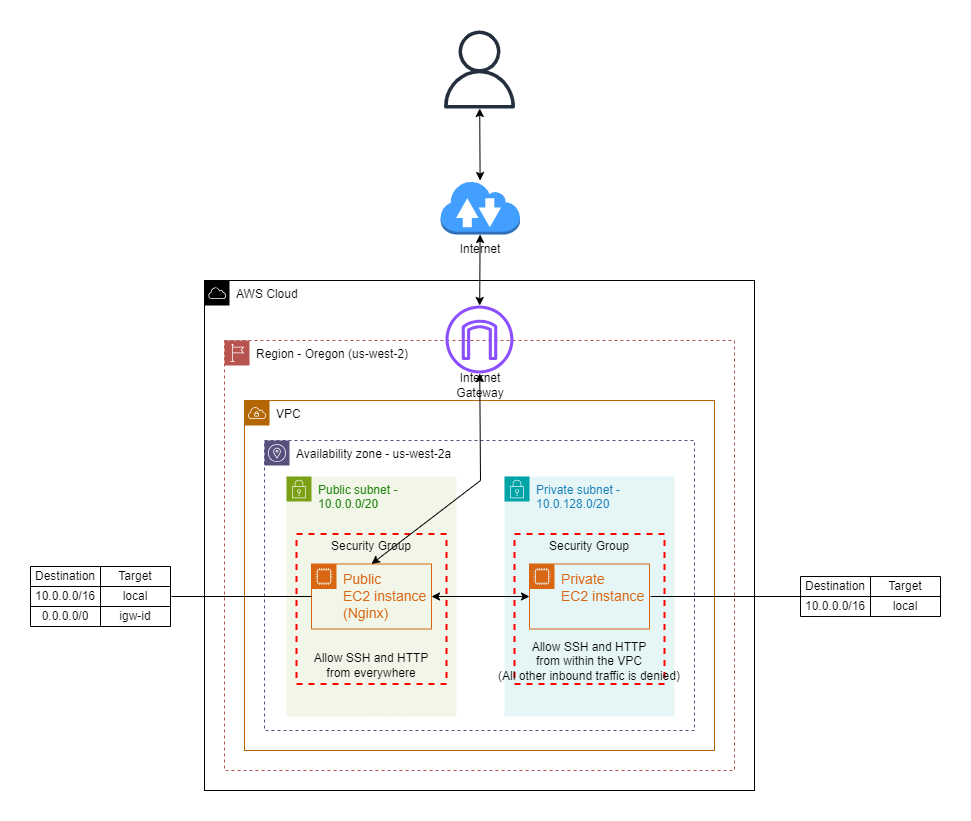

The diagram above was exported from draw.io. Its source (the exported page's mxGraphModel, read from the mxfile embedded in the PNG):
<mxGraphModel dx="2102" dy="2867" grid="1" gridSize="10" guides="1" tooltips="1" connect="1" arrows="1" fold="1" page="1" pageScale="1" pageWidth="850" pageHeight="1100" math="0" shadow="0">
  <root>
    <mxCell id="0" />
    <mxCell id="1" parent="0" />
    <mxCell id="jnHiDplncQ5lODW3lhRb-4" value="AWS Cloud" style="sketch=0;outlineConnect=0;html=1;whiteSpace=wrap;fontSize=12;fontStyle=0;shape=mxgraph.aws4.group;grIcon=mxgraph.aws4.group_aws_cloud;verticalAlign=top;align=left;spacingLeft=30;dashed=0;movable=1;resizable=1;rotatable=1;deletable=1;editable=1;locked=0;connectable=1;" parent="1" vertex="1">
      <mxGeometry x="150" y="-1700" width="550" height="510" as="geometry" />
    </mxCell>
    <mxCell id="jnHiDplncQ5lODW3lhRb-1" value="VPC" style="sketch=0;outlineConnect=0;html=1;whiteSpace=wrap;fontSize=12;fontStyle=0;shape=mxgraph.aws4.group;grIcon=mxgraph.aws4.group_vpc;strokeColor=#b46504;fillColor=none;verticalAlign=top;align=left;spacingLeft=30;dashed=0;" parent="1" vertex="1">
      <mxGeometry x="190" y="-1580" width="470" height="350" as="geometry" />
    </mxCell>
    <mxCell id="jnHiDplncQ5lODW3lhRb-8" value="Region - Oregon (us-west-2)" style="sketch=0;outlineConnect=0;html=1;whiteSpace=wrap;fontSize=12;fontStyle=0;shape=mxgraph.aws4.group;grIcon=mxgraph.aws4.group_region;strokeColor=#b85450;fillColor=none;verticalAlign=top;align=left;spacingLeft=30;dashed=1;movable=1;resizable=1;rotatable=1;deletable=1;editable=1;locked=0;connectable=1;" parent="1" vertex="1">
      <mxGeometry x="170" y="-1640" width="510" height="430" as="geometry" />
    </mxCell>
    <mxCell id="jnHiDplncQ5lODW3lhRb-11" value="" style="sketch=0;outlineConnect=0;fontColor=#232F3E;gradientColor=none;fillColor=#8C4FFF;strokeColor=none;dashed=0;verticalLabelPosition=bottom;verticalAlign=top;align=center;html=1;fontSize=12;fontStyle=0;aspect=fixed;pointerEvents=1;shape=mxgraph.aws4.internet_gateway;" parent="1" vertex="1">
      <mxGeometry x="391" y="-1675" width="68" height="68" as="geometry" />
    </mxCell>
    <mxCell id="jnHiDplncQ5lODW3lhRb-12" value="" style="group" parent="1" vertex="1" connectable="0">
      <mxGeometry x="210" y="-1540" width="430" height="290" as="geometry" />
    </mxCell>
    <mxCell id="jnHiDplncQ5lODW3lhRb-3" value="Availability zone - us-west-2a" style="sketch=0;outlineConnect=0;html=1;whiteSpace=wrap;fontSize=12;fontStyle=0;shape=mxgraph.aws4.group;grIcon=mxgraph.aws4.group_availability_zone;strokeColor=#56517e;fillColor=none;verticalAlign=top;align=left;spacingLeft=30;dashed=1;" parent="jnHiDplncQ5lODW3lhRb-12" vertex="1">
      <mxGeometry width="430" height="290" as="geometry" />
    </mxCell>
    <mxCell id="jnHiDplncQ5lODW3lhRb-5" value="Public subnet - 10.0.0.0/20" style="points=[[0,0],[0.25,0],[0.5,0],[0.75,0],[1,0],[1,0.25],[1,0.5],[1,0.75],[1,1],[0.75,1],[0.5,1],[0.25,1],[0,1],[0,0.75],[0,0.5],[0,0.25]];outlineConnect=0;gradientColor=none;html=1;whiteSpace=wrap;fontSize=12;fontStyle=0;container=1;pointerEvents=0;collapsible=0;recursiveResize=0;shape=mxgraph.aws4.group;grIcon=mxgraph.aws4.group_security_group;grStroke=0;strokeColor=#7AA116;fillColor=#F2F6E8;verticalAlign=top;align=left;spacingLeft=30;fontColor=#248814;dashed=0;" parent="jnHiDplncQ5lODW3lhRb-12" vertex="1">
      <mxGeometry x="22" y="36" width="170" height="240" as="geometry" />
    </mxCell>
    <mxCell id="jnHiDplncQ5lODW3lhRb-13" value="&lt;font style=&quot;font-size: 14px;&quot;&gt;Public &lt;br&gt;EC2 instance&amp;nbsp;&lt;br&gt;(Nginx)&lt;/font&gt;" style="points=[[0,0],[0.25,0],[0.5,0],[0.75,0],[1,0],[1,0.25],[1,0.5],[1,0.75],[1,1],[0.75,1],[0.5,1],[0.25,1],[0,1],[0,0.75],[0,0.5],[0,0.25]];outlineConnect=0;gradientColor=none;html=1;whiteSpace=wrap;fontSize=12;fontStyle=0;container=1;pointerEvents=0;collapsible=0;recursiveResize=0;shape=mxgraph.aws4.group;grIcon=mxgraph.aws4.group_ec2_instance_contents;strokeColor=#D86613;fillColor=none;verticalAlign=top;align=left;spacingLeft=30;fontColor=#D86613;dashed=0;" parent="jnHiDplncQ5lODW3lhRb-5" vertex="1">
      <mxGeometry x="25" y="87.5" width="120" height="65" as="geometry" />
    </mxCell>
    <mxCell id="hsNu5jYM7z4mAyNZWEtM-28" value="Security Group" style="fontStyle=0;verticalAlign=top;align=center;spacingTop=-2;fillColor=none;rounded=0;whiteSpace=wrap;html=1;strokeColor=#FF0000;strokeWidth=2;dashed=1;container=1;collapsible=0;expand=0;recursiveResize=0;" vertex="1" parent="jnHiDplncQ5lODW3lhRb-5">
      <mxGeometry x="10" y="57.5" width="150" height="150" as="geometry" />
    </mxCell>
    <mxCell id="hsNu5jYM7z4mAyNZWEtM-30" value="Allow SSH and HTTP &lt;br&gt;from everywhere" style="text;strokeColor=none;align=center;fillColor=none;html=1;verticalAlign=middle;whiteSpace=wrap;rounded=0;" vertex="1" parent="hsNu5jYM7z4mAyNZWEtM-28">
      <mxGeometry y="116" width="150" height="30" as="geometry" />
    </mxCell>
    <mxCell id="jnHiDplncQ5lODW3lhRb-7" value="Private subnet - 10.0.128.0/20" style="points=[[0,0],[0.25,0],[0.5,0],[0.75,0],[1,0],[1,0.25],[1,0.5],[1,0.75],[1,1],[0.75,1],[0.5,1],[0.25,1],[0,1],[0,0.75],[0,0.5],[0,0.25]];outlineConnect=0;gradientColor=none;html=1;whiteSpace=wrap;fontSize=12;fontStyle=0;container=1;pointerEvents=0;collapsible=0;recursiveResize=0;shape=mxgraph.aws4.group;grIcon=mxgraph.aws4.group_security_group;grStroke=0;strokeColor=#00A4A6;fillColor=#E6F6F7;verticalAlign=top;align=left;spacingLeft=30;fontColor=#147EBA;dashed=0;" parent="jnHiDplncQ5lODW3lhRb-12" vertex="1">
      <mxGeometry x="240" y="36" width="170" height="240" as="geometry" />
    </mxCell>
    <mxCell id="hsNu5jYM7z4mAyNZWEtM-29" value="Security Group" style="fontStyle=0;verticalAlign=top;align=center;spacingTop=-2;fillColor=none;rounded=0;whiteSpace=wrap;html=1;strokeColor=#FF0000;strokeWidth=2;dashed=1;container=1;collapsible=0;expand=0;recursiveResize=0;" vertex="1" parent="jnHiDplncQ5lODW3lhRb-7">
      <mxGeometry x="10" y="57.5" width="150" height="150" as="geometry" />
    </mxCell>
    <mxCell id="hsNu5jYM7z4mAyNZWEtM-31" value="Allow SSH and HTTP &lt;br&gt;from within the VPC&lt;br&gt;(All other inbound traffic is denied)" style="text;strokeColor=none;align=center;fillColor=none;html=1;verticalAlign=middle;whiteSpace=wrap;rounded=0;" vertex="1" parent="hsNu5jYM7z4mAyNZWEtM-29">
      <mxGeometry x="-20" y="102" width="190" height="50" as="geometry" />
    </mxCell>
    <mxCell id="oLUIcf6-z-6LXCvlSGGR-16" value="" style="endArrow=classic;startArrow=classic;html=1;rounded=0;exitX=1;exitY=0.5;exitDx=0;exitDy=0;" parent="jnHiDplncQ5lODW3lhRb-12" source="jnHiDplncQ5lODW3lhRb-13" target="jnHiDplncQ5lODW3lhRb-14" edge="1">
      <mxGeometry width="50" height="50" relative="1" as="geometry">
        <mxPoint x="530" y="140" as="sourcePoint" />
        <mxPoint x="580" y="90" as="targetPoint" />
      </mxGeometry>
    </mxCell>
    <mxCell id="hsNu5jYM7z4mAyNZWEtM-26" value="" style="verticalLabelPosition=bottom;shadow=0;dashed=0;align=center;html=1;verticalAlign=top;strokeWidth=1;shape=mxgraph.mockup.markup.line;strokeColor=#000000;" vertex="1" parent="jnHiDplncQ5lODW3lhRb-12">
      <mxGeometry x="-93" y="146" width="140" height="20" as="geometry" />
    </mxCell>
    <mxCell id="jnHiDplncQ5lODW3lhRb-14" value="&lt;font style=&quot;&quot;&gt;&lt;font style=&quot;font-size: 14px;&quot;&gt;Private&lt;/font&gt;&lt;br&gt;&lt;font style=&quot;font-size: 14px;&quot;&gt;EC2 instance&lt;/font&gt;&lt;/font&gt;&lt;font style=&quot;font-size: 14px;&quot;&gt;&amp;nbsp;&lt;/font&gt;" style="points=[[0,0],[0.25,0],[0.5,0],[0.75,0],[1,0],[1,0.25],[1,0.5],[1,0.75],[1,1],[0.75,1],[0.5,1],[0.25,1],[0,1],[0,0.75],[0,0.5],[0,0.25]];outlineConnect=0;gradientColor=none;html=1;whiteSpace=wrap;fontSize=12;fontStyle=0;container=1;pointerEvents=0;collapsible=0;recursiveResize=0;shape=mxgraph.aws4.group;grIcon=mxgraph.aws4.group_ec2_instance_contents;strokeColor=#D86613;fillColor=none;verticalAlign=top;align=left;spacingLeft=30;fontColor=#D86613;dashed=0;" parent="jnHiDplncQ5lODW3lhRb-12" vertex="1">
      <mxGeometry x="265" y="123.5" width="120" height="65" as="geometry" />
    </mxCell>
    <mxCell id="jnHiDplncQ5lODW3lhRb-15" value="" style="outlineConnect=0;dashed=0;verticalLabelPosition=bottom;verticalAlign=top;align=center;html=1;shape=mxgraph.aws3.internet_2;fillColor=#429eff;strokeColor=#36393d;" parent="1" vertex="1">
      <mxGeometry x="386" y="-1800" width="79.5" height="54" as="geometry" />
    </mxCell>
    <mxCell id="oLUIcf6-z-6LXCvlSGGR-2" value="" style="sketch=0;outlineConnect=0;fontColor=#232F3E;gradientColor=none;fillColor=#232F3D;strokeColor=none;dashed=0;verticalLabelPosition=bottom;verticalAlign=top;align=center;html=1;fontSize=12;fontStyle=0;aspect=fixed;pointerEvents=1;shape=mxgraph.aws4.user;" parent="1" vertex="1">
      <mxGeometry x="386" y="-1950" width="78" height="78" as="geometry" />
    </mxCell>
    <mxCell id="oLUIcf6-z-6LXCvlSGGR-7" value="Internet Gateway" style="text;strokeColor=none;align=center;fillColor=none;html=1;verticalAlign=middle;whiteSpace=wrap;rounded=0;" parent="1" vertex="1">
      <mxGeometry x="395.75" y="-1610" width="60" height="30" as="geometry" />
    </mxCell>
    <mxCell id="oLUIcf6-z-6LXCvlSGGR-10" value="Internet" style="text;strokeColor=none;align=center;fillColor=none;html=1;verticalAlign=middle;whiteSpace=wrap;rounded=0;" parent="1" vertex="1">
      <mxGeometry x="395.75" y="-1746" width="60" height="30" as="geometry" />
    </mxCell>
    <mxCell id="oLUIcf6-z-6LXCvlSGGR-13" value="" style="endArrow=classic;startArrow=classic;html=1;rounded=0;" parent="1" source="jnHiDplncQ5lODW3lhRb-15" target="oLUIcf6-z-6LXCvlSGGR-2" edge="1">
      <mxGeometry width="50" height="50" relative="1" as="geometry">
        <mxPoint x="150" y="-1760" as="sourcePoint" />
        <mxPoint x="200" y="-1810" as="targetPoint" />
      </mxGeometry>
    </mxCell>
    <mxCell id="oLUIcf6-z-6LXCvlSGGR-14" value="" style="endArrow=classic;startArrow=classic;html=1;rounded=0;" parent="1" source="jnHiDplncQ5lODW3lhRb-11" target="jnHiDplncQ5lODW3lhRb-15" edge="1">
      <mxGeometry width="50" height="50" relative="1" as="geometry">
        <mxPoint x="436" y="-1790" as="sourcePoint" />
        <mxPoint x="435" y="-1862" as="targetPoint" />
      </mxGeometry>
    </mxCell>
    <mxCell id="oLUIcf6-z-6LXCvlSGGR-15" value="" style="endArrow=classic;startArrow=classic;html=1;rounded=0;exitX=0.5;exitY=0;exitDx=0;exitDy=0;" parent="1" source="jnHiDplncQ5lODW3lhRb-13" target="jnHiDplncQ5lODW3lhRb-11" edge="1">
      <mxGeometry width="50" height="50" relative="1" as="geometry">
        <mxPoint x="424" y="-1519" as="sourcePoint" />
        <mxPoint x="425" y="-1590" as="targetPoint" />
        <Array as="points">
          <mxPoint x="426" y="-1500" />
        </Array>
      </mxGeometry>
    </mxCell>
    <mxCell id="hsNu5jYM7z4mAyNZWEtM-1" value="" style="shape=table;startSize=0;container=1;collapsible=0;childLayout=tableLayout;" vertex="1" parent="1">
      <mxGeometry x="-24" y="-1414" width="140" height="60" as="geometry" />
    </mxCell>
    <mxCell id="hsNu5jYM7z4mAyNZWEtM-2" value="" style="shape=tableRow;horizontal=0;startSize=0;swimlaneHead=0;swimlaneBody=0;strokeColor=inherit;top=0;left=0;bottom=0;right=0;collapsible=0;dropTarget=0;fillColor=none;points=[[0,0.5],[1,0.5]];portConstraint=eastwest;" vertex="1" parent="hsNu5jYM7z4mAyNZWEtM-1">
      <mxGeometry width="140" height="20" as="geometry" />
    </mxCell>
    <mxCell id="hsNu5jYM7z4mAyNZWEtM-3" value="Destination" style="shape=partialRectangle;html=1;whiteSpace=wrap;connectable=0;strokeColor=inherit;overflow=hidden;fillColor=none;top=0;left=0;bottom=0;right=0;pointerEvents=1;" vertex="1" parent="hsNu5jYM7z4mAyNZWEtM-2">
      <mxGeometry width="70" height="20" as="geometry">
        <mxRectangle width="70" height="20" as="alternateBounds" />
      </mxGeometry>
    </mxCell>
    <mxCell id="hsNu5jYM7z4mAyNZWEtM-4" value="Target" style="shape=partialRectangle;html=1;whiteSpace=wrap;connectable=0;strokeColor=inherit;overflow=hidden;fillColor=none;top=0;left=0;bottom=0;right=0;pointerEvents=1;" vertex="1" parent="hsNu5jYM7z4mAyNZWEtM-2">
      <mxGeometry x="70" width="70" height="20" as="geometry">
        <mxRectangle width="70" height="20" as="alternateBounds" />
      </mxGeometry>
    </mxCell>
    <mxCell id="hsNu5jYM7z4mAyNZWEtM-5" value="" style="shape=tableRow;horizontal=0;startSize=0;swimlaneHead=0;swimlaneBody=0;strokeColor=inherit;top=0;left=0;bottom=0;right=0;collapsible=0;dropTarget=0;fillColor=none;points=[[0,0.5],[1,0.5]];portConstraint=eastwest;" vertex="1" parent="hsNu5jYM7z4mAyNZWEtM-1">
      <mxGeometry y="20" width="140" height="20" as="geometry" />
    </mxCell>
    <mxCell id="hsNu5jYM7z4mAyNZWEtM-6" value="10.0.0.0/16" style="shape=partialRectangle;html=1;whiteSpace=wrap;connectable=0;strokeColor=inherit;overflow=hidden;fillColor=none;top=0;left=0;bottom=0;right=0;pointerEvents=1;" vertex="1" parent="hsNu5jYM7z4mAyNZWEtM-5">
      <mxGeometry width="70" height="20" as="geometry">
        <mxRectangle width="70" height="20" as="alternateBounds" />
      </mxGeometry>
    </mxCell>
    <mxCell id="hsNu5jYM7z4mAyNZWEtM-7" value="local" style="shape=partialRectangle;html=1;whiteSpace=wrap;connectable=0;strokeColor=inherit;overflow=hidden;fillColor=none;top=0;left=0;bottom=0;right=0;pointerEvents=1;" vertex="1" parent="hsNu5jYM7z4mAyNZWEtM-5">
      <mxGeometry x="70" width="70" height="20" as="geometry">
        <mxRectangle width="70" height="20" as="alternateBounds" />
      </mxGeometry>
    </mxCell>
    <mxCell id="hsNu5jYM7z4mAyNZWEtM-8" value="" style="shape=tableRow;horizontal=0;startSize=0;swimlaneHead=0;swimlaneBody=0;strokeColor=inherit;top=0;left=0;bottom=0;right=0;collapsible=0;dropTarget=0;fillColor=none;points=[[0,0.5],[1,0.5]];portConstraint=eastwest;" vertex="1" parent="hsNu5jYM7z4mAyNZWEtM-1">
      <mxGeometry y="40" width="140" height="20" as="geometry" />
    </mxCell>
    <mxCell id="hsNu5jYM7z4mAyNZWEtM-9" value="0.0.0.0/0" style="shape=partialRectangle;html=1;whiteSpace=wrap;connectable=0;strokeColor=inherit;overflow=hidden;fillColor=none;top=0;left=0;bottom=0;right=0;pointerEvents=1;" vertex="1" parent="hsNu5jYM7z4mAyNZWEtM-8">
      <mxGeometry width="70" height="20" as="geometry">
        <mxRectangle width="70" height="20" as="alternateBounds" />
      </mxGeometry>
    </mxCell>
    <mxCell id="hsNu5jYM7z4mAyNZWEtM-10" value="igw-id" style="shape=partialRectangle;html=1;whiteSpace=wrap;connectable=0;strokeColor=inherit;overflow=hidden;fillColor=none;top=0;left=0;bottom=0;right=0;pointerEvents=1;" vertex="1" parent="hsNu5jYM7z4mAyNZWEtM-8">
      <mxGeometry x="70" width="70" height="20" as="geometry">
        <mxRectangle width="70" height="20" as="alternateBounds" />
      </mxGeometry>
    </mxCell>
    <mxCell id="hsNu5jYM7z4mAyNZWEtM-12" value="" style="shape=table;startSize=0;container=1;collapsible=0;childLayout=tableLayout;" vertex="1" parent="1">
      <mxGeometry x="746" y="-1404" width="140" height="40" as="geometry" />
    </mxCell>
    <mxCell id="hsNu5jYM7z4mAyNZWEtM-13" value="" style="shape=tableRow;horizontal=0;startSize=0;swimlaneHead=0;swimlaneBody=0;strokeColor=inherit;top=0;left=0;bottom=0;right=0;collapsible=0;dropTarget=0;fillColor=none;points=[[0,0.5],[1,0.5]];portConstraint=eastwest;" vertex="1" parent="hsNu5jYM7z4mAyNZWEtM-12">
      <mxGeometry width="140" height="20" as="geometry" />
    </mxCell>
    <mxCell id="hsNu5jYM7z4mAyNZWEtM-14" value="Destination" style="shape=partialRectangle;html=1;whiteSpace=wrap;connectable=0;strokeColor=inherit;overflow=hidden;fillColor=none;top=0;left=0;bottom=0;right=0;pointerEvents=1;" vertex="1" parent="hsNu5jYM7z4mAyNZWEtM-13">
      <mxGeometry width="70" height="20" as="geometry">
        <mxRectangle width="70" height="20" as="alternateBounds" />
      </mxGeometry>
    </mxCell>
    <mxCell id="hsNu5jYM7z4mAyNZWEtM-15" value="Target" style="shape=partialRectangle;html=1;whiteSpace=wrap;connectable=0;strokeColor=inherit;overflow=hidden;fillColor=none;top=0;left=0;bottom=0;right=0;pointerEvents=1;" vertex="1" parent="hsNu5jYM7z4mAyNZWEtM-13">
      <mxGeometry x="70" width="70" height="20" as="geometry">
        <mxRectangle width="70" height="20" as="alternateBounds" />
      </mxGeometry>
    </mxCell>
    <mxCell id="hsNu5jYM7z4mAyNZWEtM-16" value="" style="shape=tableRow;horizontal=0;startSize=0;swimlaneHead=0;swimlaneBody=0;strokeColor=inherit;top=0;left=0;bottom=0;right=0;collapsible=0;dropTarget=0;fillColor=none;points=[[0,0.5],[1,0.5]];portConstraint=eastwest;" vertex="1" parent="hsNu5jYM7z4mAyNZWEtM-12">
      <mxGeometry y="20" width="140" height="20" as="geometry" />
    </mxCell>
    <mxCell id="hsNu5jYM7z4mAyNZWEtM-17" value="10.0.0.0/16" style="shape=partialRectangle;html=1;whiteSpace=wrap;connectable=0;strokeColor=inherit;overflow=hidden;fillColor=none;top=0;left=0;bottom=0;right=0;pointerEvents=1;" vertex="1" parent="hsNu5jYM7z4mAyNZWEtM-16">
      <mxGeometry width="70" height="20" as="geometry">
        <mxRectangle width="70" height="20" as="alternateBounds" />
      </mxGeometry>
    </mxCell>
    <mxCell id="hsNu5jYM7z4mAyNZWEtM-18" value="local" style="shape=partialRectangle;html=1;whiteSpace=wrap;connectable=0;strokeColor=inherit;overflow=hidden;fillColor=none;top=0;left=0;bottom=0;right=0;pointerEvents=1;" vertex="1" parent="hsNu5jYM7z4mAyNZWEtM-16">
      <mxGeometry x="70" width="70" height="20" as="geometry">
        <mxRectangle width="70" height="20" as="alternateBounds" />
      </mxGeometry>
    </mxCell>
    <mxCell id="hsNu5jYM7z4mAyNZWEtM-27" value="" style="verticalLabelPosition=bottom;shadow=0;dashed=0;align=center;html=1;verticalAlign=top;strokeWidth=1;shape=mxgraph.mockup.markup.line;strokeColor=#000000;" vertex="1" parent="1">
      <mxGeometry x="596" y="-1394" width="150" height="20" as="geometry" />
    </mxCell>
  </root>
</mxGraphModel>